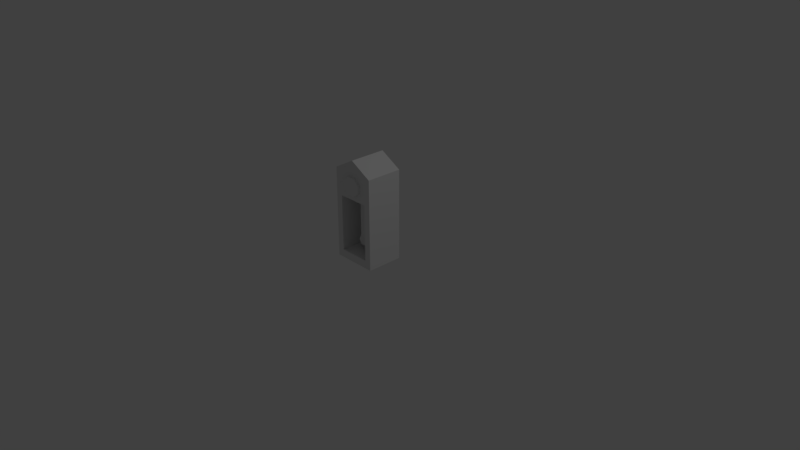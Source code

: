 # Source: clock.blend  (saved by Blender 2.79.0; exported with 4.5.12 LTS)
import bpy
from mathutils import Matrix  # noqa: F401  (used for matrix-valued properties, if any)

bpy.ops.wm.read_factory_settings(use_empty=True)
scene = bpy.context.scene
scene.name = 'Scene'

# ---- collections
col_collection_1 = bpy.data.collections.new('Collection 1'); scene.collection.children.link(col_collection_1)

# ---- materials (node trees are filled in below, after node groups)
mat_material = bpy.data.materials.new('Material')
mat_material.alpha_threshold = 0.0
mat_material.use_transparent_shadow = False
mat_material.roughness = 0.5
mat_material.line_color = (0.0, 0.0, 0.0, 1.0)

# ---- material node trees

# ---- world
world_world = bpy.data.worlds.new('World'); scene.world = world_world
world_world.color = (0.05088, 0.05088, 0.05088)
world_world.use_sun_shadow = False
world_world.sun_shadow_jitter_overblur = 0.0
world_world.cycles.sampling_method = 'MANUAL'

# ---- cameras
cam_camera = bpy.data.cameras.new('Camera')
cam_camera.clip_end = 100.0
cam_camera.lens = 35.0
cam_camera.sensor_width = 32.0
cam_camera.sensor_height = 18.0
cam_camera.ortho_scale = 7.314
cam_camera.dof.focus_distance = 0.0
cam_camera.dof.aperture_fstop = 128.0

# ---- lights
light_lamp = bpy.data.lights.new('Lamp', 'POINT')
light_lamp.transmission_factor = 0.0
light_lamp.cutoff_distance = 30.0
light_lamp.energy = 100.0
light_lamp.shadow_buffer_clip_start = 1.001
light_lamp.shadow_soft_size = 0.1
light_lamp.shadow_maximum_resolution = 0.006
light_lamp.use_absolute_resolution = True

# ---- meshes
me_cube = bpy.data.meshes.new('Cube')
me_cube.from_pydata([(0.299, 0.2477, -0.03401), (0.299, -0.2477, -0.03401), (-0.299, -0.2477, -0.03401), (-0.299, 0.2477, -0.03401), (0.299, 0.2477, 1.192), (0.299, -0.2477, 1.192), (-0.299, -0.2477, 1.192), (-0.299, 0.2477, 1.192), (0.0, 0.2477, -0.03401), (-5.96e-08, -0.2477, -0.03401), (5.96e-08, 0.2477, 1.359), (-2.086e-07, -0.2477, 1.359), (-0.1495, -0.2477, -0.03401), (0.299, -0.2477, 0.8352), (-0.299, -0.2477, 0.8352), (0.1495, -0.2477, -0.03401), (-0.2104, -0.2477, -0.03401), (0.03738, 0.1612, 0.8352), (-1.468e-07, -0.2477, 0.9046), (0.07475, -0.2477, -0.03401), (-9.686e-08, -0.2477, 0.07373), (-0.07475, -0.2477, -0.03401), (0.299, -0.2477, 0.07373), (-0.299, -0.2477, 0.07373), (0.2104, -0.2477, -0.03401), (-1.69e-07, -0.2477, 1.142), (0.07475, -0.2477, 0.8352), (0.2104, -0.2477, 0.8352), (0.1495, -0.2477, 0.07373), (-1.764e-07, -0.2791, 1.142), (-0.2104, -0.2477, 0.8352), (-0.07475, -0.2477, 0.8352), (-0.1495, -0.2477, 0.07373), (-0.1311, -0.2477, 0.9739), (-0.05752, -0.2477, 1.142), (-0.07475, -0.2477, 0.07373), (-0.2104, -0.2477, 0.07373), (0.2104, -0.2477, 1.142), (0.2104, -0.2477, 0.07373), (0.07475, -0.2477, 0.07373), (0.05752, -0.2477, 1.142), (-0.2104, -0.2477, 1.142), (-0.07475, -0.1454, 0.8352), (-2.447e-08, 0.1612, 0.07373), (0.07475, 0.1612, 0.8352), (0.2104, 0.1612, 0.8352), (0.1495, 0.1612, 0.07373), (-0.2104, 0.1612, 0.8352), (-0.07475, 0.1612, 0.8352), (-0.1495, 0.1612, 0.07373), (-0.07475, 0.1612, 0.07373), (-0.2104, 0.1612, 0.07373), (0.2104, 0.1612, 0.07373), (0.07475, 0.1612, 0.07373), (-0.05752, -0.2477, 0.9046), (-0.299, -0.2477, 0.9159), (0.2104, -0.2477, 0.9046), (0.05752, -0.2477, 0.9046), (-0.2104, -0.2477, 0.9046), (0.299, -0.2477, 0.9159), (-0.1311, -0.2477, 1.073), (-1.542e-07, -0.2791, 0.9046), (0.1311, -0.2477, 1.073), (0.1311, -0.2477, 0.9739), (-0.1311, -0.2791, 0.9739), (-0.05752, -0.2791, 1.142), (0.05752, -0.2791, 1.142), (-0.05752, -0.2791, 0.9046), (0.05752, -0.2791, 0.9046), (-0.1311, -0.2791, 1.073), (0.1311, -0.2791, 1.073), (0.1311, -0.2791, 0.9739), (-0.03738, -0.2477, 0.8352), (0.03738, -0.2477, 0.8352), (-0.03738, 0.1612, 0.8352), (0.07475, 0.05897, 0.8352), (0.07475, -0.1454, 0.8352), (-0.07475, 0.05897, 0.8352), (-0.04535, -0.08782, 0.8352), (-0.04535, 0.001347, 0.8352), (0.04535, -0.08782, 0.8352), (0.04535, 0.001347, 0.8352), (-0.04535, -0.08782, 0.1586), (-0.04535, 0.001347, 0.1586), (0.04535, -0.08782, 0.1586), (0.04535, 0.001347, 0.1586), (0.04535, 0.001347, 0.2885), (-0.04535, 0.001347, 0.2885), (0.04535, -0.08782, 0.2885), (-0.04535, -0.08782, 0.2885), (0.08331, 0.001347, 0.2236), (0.08331, -0.08782, 0.2236), (-0.08331, -0.08782, 0.2236), (-0.08331, 0.001347, 0.2236)], [], [(8, 9, 21, 12, 16, 2, 3), (10, 7, 6, 11), (0, 4, 5, 59, 13, 22, 1), (2, 23, 14, 55, 6, 7, 3), (10, 8, 3, 7), (4, 0, 8, 10), (4, 10, 11, 5), (0, 1, 24, 15, 19, 9, 8), (36, 30, 14, 23), (11, 6, 41, 34, 25), (62, 40, 66, 70), (25, 34, 65, 29), (21, 35, 32, 12), (9, 20, 35, 21), (16, 36, 23, 2), (12, 32, 36, 16), (68, 71, 70, 66, 29, 61), (59, 5, 37, 56), (24, 38, 28, 15), (1, 22, 38, 24), (22, 13, 27, 38), (19, 39, 20, 9), (15, 28, 39, 19), (60, 33, 64, 69), (61, 29, 65, 69, 64, 67), (58, 41, 6, 55), (56, 37, 40, 62, 63, 57), (45, 44, 17, 74, 48, 47, 51, 49, 50, 43, 53, 46, 52), (30, 36, 51, 47), (38, 27, 45, 52), (31, 54, 58, 30), (32, 35, 50, 49), (20, 39, 53, 43), (18, 54, 31, 72, 73, 26, 57), (35, 20, 43, 50), (39, 28, 46, 53), (28, 38, 52, 46), (36, 32, 49, 51), (72, 31, 42, 78), (5, 11, 25, 40, 37), (31, 30, 47, 48, 77, 42), (30, 58, 55, 14), (27, 26, 76, 75, 44, 45), (79, 77, 48, 74), (13, 59, 56, 27), (73, 72, 78, 80), (81, 79, 74, 17), (54, 33, 60, 34, 41, 58), (63, 62, 70, 71), (33, 54, 67, 64), (54, 18, 61, 67), (18, 57, 68, 61), (40, 25, 29, 66), (34, 60, 69, 65), (57, 63, 71, 68), (27, 56, 57, 26), (93, 90, 85, 83), (42, 77, 79, 78), (26, 73, 80, 76), (75, 81, 17, 44), (80, 81, 75, 76), (84, 82, 83, 85), (90, 91, 84, 85), (91, 92, 82, 84), (92, 93, 83, 82), (78, 79, 87, 89), (80, 78, 89, 88), (81, 80, 88, 86), (79, 81, 86, 87), (89, 87, 93, 92), (88, 89, 92, 91), (86, 88, 91, 90), (87, 86, 90, 93)])
_uv = me_cube.uv_layers.new(name='UVMap')
_uv.uv.foreach_set('vector', [0.3586, 0.7026, 0.1622, 0.7026, 0.1622, 0.6715, 0.1622, 0.6405, 0.1622, 0.6152, 0.1622, 0.5784, 0.3586, 0.5784, 1.0, 0.6332, 1.0, 0.7574, 0.8035, 0.7574, 0.8035, 0.6332, 0.4744, 0.509, 0.4744, 9.902e-08, 0.6709, 0.0, 0.6709, 0.1145, 0.6709, 0.148, 0.6709, 0.4643, 0.6709, 0.509, 0.6709, 0.509, 0.6709, 0.4643, 0.6709, 0.148, 0.6709, 0.1145, 0.6709, 0.0, 0.8674, 0.0, 0.8674, 0.509, 0.1186, 0.0, 0.1186, 0.5784, 1.891e-07, 0.5784, 0.0, 0.06938, 0.2372, 0.06938, 0.2372, 0.5784, 0.1186, 0.5784, 0.1186, 0.0, 1.0, 0.509, 1.0, 0.6332, 0.8035, 0.6332, 0.8035, 0.509, 0.3586, 0.8267, 0.1622, 0.8267, 0.1622, 0.79, 0.1622, 0.7647, 0.1622, 0.7336, 0.1622, 0.7026, 0.3586, 0.7026, 0.4393, 0.5336, 0.4393, 0.2174, 0.4744, 0.2174, 0.4744, 0.5336, 0.3558, 0.0, 0.4744, 0.06938, 0.4393, 0.09003, 0.3786, 0.09003, 0.3558, 0.09003, 0.4744, 0.5784, 0.4744, 0.6089, 0.4619, 0.6089, 0.4619, 0.5784, 0.4744, 0.6328, 0.4744, 0.6567, 0.4619, 0.6567, 0.4619, 0.6328, 0.3855, 0.5784, 0.3855, 0.5336, 0.4151, 0.5336, 0.4151, 0.5784, 0.3558, 0.5784, 0.3558, 0.5336, 0.3855, 0.5336, 0.3855, 0.5784, 0.4393, 0.5784, 0.4393, 0.5336, 0.4744, 0.5336, 0.4744, 0.5784, 0.4151, 0.5784, 0.4151, 0.5336, 0.4393, 0.5336, 0.4393, 0.5784, 0.1622, 0.8573, 0.1896, 0.8267, 0.2288, 0.8267, 0.2563, 0.8573, 0.2563, 0.8812, 0.1622, 0.8812, 0.2372, 0.1839, 0.2372, 0.06938, 0.2724, 0.09003, 0.2724, 0.1886, 0.2724, 0.5784, 0.2724, 0.5336, 0.2965, 0.5336, 0.2965, 0.5784, 0.2372, 0.5784, 0.2372, 0.5336, 0.2724, 0.5336, 0.2724, 0.5784, 0.2372, 0.5336, 0.2372, 0.2174, 0.2724, 0.2174, 0.2724, 0.5336, 0.3262, 0.5784, 0.3262, 0.5336, 0.3558, 0.5336, 0.3558, 0.5784, 0.2965, 0.5784, 0.2965, 0.5336, 0.3262, 0.5336, 0.3262, 0.5784, 0.4619, 0.8372, 0.4619, 0.7961, 0.4744, 0.7961, 0.4744, 0.8372, 0.1622, 0.8812, 0.2563, 0.8812, 0.2563, 0.9051, 0.2288, 0.9356, 0.1896, 0.9356, 0.1622, 0.9051, 0.4393, 0.1886, 0.4393, 0.09003, 0.4744, 0.06938, 0.4744, 0.1839, 0.2724, 0.1886, 0.2724, 0.09003, 0.333, 0.09003, 0.3038, 0.1188, 0.3038, 0.1598, 0.333, 0.1886, 0.6414, 0.8252, 0.5875, 0.8252, 0.5727, 0.8252, 0.5431, 0.8252, 0.5282, 0.8252, 0.4744, 0.8252, 0.4744, 0.509, 0.4986, 0.509, 0.5282, 0.509, 0.5579, 0.509, 0.5875, 0.509, 0.6172, 0.509, 0.6414, 0.509, 3.546e-08, 0.8946, 0.0, 0.5784, 0.1622, 0.5784, 0.1622, 0.8946, 0.6414, 0.8252, 0.6414, 0.509, 0.8035, 0.509, 0.8035, 0.8252, 0.3855, 0.2174, 0.3786, 0.1886, 0.4393, 0.1886, 0.4393, 0.2174, 0.4744, 0.9747, 0.4744, 0.9437, 0.6366, 0.9437, 0.6366, 0.9747, 0.4744, 0.9126, 0.4744, 0.8816, 0.6366, 0.8816, 0.6366, 0.9126, 0.3558, 0.1886, 0.3786, 0.1886, 0.3855, 0.2174, 0.3706, 0.2174, 0.341, 0.2174, 0.3262, 0.2174, 0.333, 0.1886, 0.4744, 0.9437, 0.4744, 0.9126, 0.6366, 0.9126, 0.6366, 0.9437, 0.4744, 0.8816, 0.4744, 0.8505, 0.6366, 0.8505, 0.6366, 0.8816, 0.4744, 0.8505, 0.4744, 0.8252, 0.6366, 0.8252, 0.6366, 0.8505, 0.4744, 1.0, 0.4744, 0.9747, 0.6366, 0.9747, 0.6366, 1.0, 0.6414, 0.8971, 0.6414, 0.8816, 0.6819, 0.8816, 0.7048, 0.8938, 0.2372, 0.06938, 0.3558, 0.0, 0.3558, 0.09003, 0.333, 0.09003, 0.2724, 0.09003, 0.6414, 0.8816, 0.6414, 0.8252, 0.8035, 0.8252, 0.8035, 0.8816, 0.763, 0.8816, 0.6819, 0.8816, 0.4393, 0.2174, 0.4393, 0.1886, 0.4744, 0.1839, 0.4744, 0.2174, 0.6414, 1.0, 0.6414, 0.9437, 0.6819, 0.9437, 0.763, 0.9437, 0.8035, 0.9437, 0.8035, 1.0, 0.7401, 0.8938, 0.763, 0.8816, 0.8035, 0.8816, 0.8035, 0.8971, 0.2372, 0.2174, 0.2372, 0.1839, 0.2724, 0.1886, 0.2724, 0.2174, 0.6414, 0.9281, 0.6414, 0.8971, 0.7048, 0.8938, 0.7048, 0.9315, 0.7401, 0.9315, 0.7401, 0.8938, 0.8035, 0.8971, 0.8035, 0.9281, 0.3786, 0.1886, 0.4078, 0.1598, 0.4078, 0.1188, 0.3786, 0.09003, 0.4393, 0.09003, 0.4393, 0.1886, 0.8035, 0.7984, 0.8035, 0.7574, 0.816, 0.7574, 0.816, 0.7984, 0.4744, 0.6873, 0.4744, 0.7178, 0.4619, 0.7178, 0.4619, 0.6873, 0.4744, 0.7178, 0.4744, 0.7417, 0.4619, 0.7417, 0.4619, 0.7178, 0.4744, 0.7417, 0.4744, 0.7656, 0.4619, 0.7656, 0.4619, 0.7417, 0.4744, 0.6089, 0.4744, 0.6328, 0.4619, 0.6328, 0.4619, 0.6089, 0.4744, 0.6567, 0.4744, 0.6873, 0.4619, 0.6873, 0.4619, 0.6567, 0.4744, 0.7656, 0.4744, 0.7961, 0.4619, 0.7961, 0.4619, 0.7656, 0.2724, 0.2174, 0.2724, 0.1886, 0.333, 0.1886, 0.3262, 0.2174, 0.8674, 0.254, 0.9335, 0.254, 0.9184, 0.281, 0.8824, 0.281, 0.6819, 0.8816, 0.763, 0.8816, 0.7401, 0.8938, 0.7048, 0.8938, 0.6414, 0.9437, 0.6414, 0.9281, 0.7048, 0.9315, 0.6819, 0.9437, 0.763, 0.9437, 0.7401, 0.9315, 0.8035, 0.9281, 0.8035, 0.9437, 0.7048, 0.9315, 0.7401, 0.9315, 0.763, 0.9437, 0.6819, 0.9437, 0.2917, 0.8267, 0.2917, 0.8644, 0.2563, 0.8644, 0.2563, 0.8267, 0.9688, 0.02698, 0.9335, 0.02698, 0.9335, 0.0, 0.9688, 0.0, 0.3586, 0.8324, 0.4247, 0.8324, 0.4097, 0.8594, 0.3737, 0.8594, 0.4601, 0.6054, 0.4247, 0.6054, 0.4247, 0.5784, 0.4601, 0.5784, 0.4601, 0.8594, 0.4247, 0.8594, 0.4247, 0.6323, 0.4601, 0.6323, 0.3737, 0.5784, 0.4097, 0.5784, 0.4097, 0.8054, 0.3737, 0.8054, 0.9688, 0.281, 0.9335, 0.281, 0.9335, 0.05396, 0.9688, 0.05396, 0.8824, 0.0, 0.9184, 0.0, 0.9184, 0.227, 0.8824, 0.227, 0.4601, 0.6323, 0.4247, 0.6323, 0.4247, 0.6054, 0.4601, 0.6054, 0.3737, 0.8054, 0.4097, 0.8054, 0.4247, 0.8324, 0.3586, 0.8324, 0.9688, 0.05396, 0.9335, 0.05396, 0.9335, 0.02698, 0.9688, 0.02698, 0.8824, 0.227, 0.9184, 0.227, 0.9335, 0.254, 0.8674, 0.254])
me_cube.materials.append(mat_material)
me_cube.use_remesh_preserve_volume = False
me_cube.use_remesh_preserve_attributes = False
me_cube.use_mirror_vertex_groups = False
me_cube.use_paint_bone_selection = False
me_cube.use_paint_mask = True
me_cube.update()

# ---- objects
ob_clock = bpy.data.objects.new('clock', me_cube)
ob_lamp = bpy.data.objects.new('Lamp', light_lamp)
ob_camera = bpy.data.objects.new('Camera', cam_camera)

# ---- transforms, parenting, visibility, modifiers, constraints
ob_clock.location = (0.0, 0.0, 0.0)
ob_clock.lock_rotations_4d = False
ob_clock.empty_display_type = 'ARROWS'
ob_clock.lineart.crease_threshold = 0.0
ob_lamp.location = (4.076, 1.005, 5.904)
ob_lamp.rotation_euler = (0.6503, 0.05522, 1.866)
ob_lamp.lock_rotations_4d = False
ob_lamp.empty_display_type = 'ARROWS'
ob_lamp.color = (0.0, 0.0, 0.0, 0.0)
ob_lamp.lineart.crease_threshold = 0.0
ob_camera.location = (7.481, -6.508, 5.344)
ob_camera.rotation_euler = (1.109, 0.0, 0.8149)
ob_camera.lock_rotations_4d = False
ob_camera.empty_display_type = 'ARROWS'
ob_camera.color = (0.0, 0.0, 0.0, 0.0)
ob_camera.display_type = 'WIRE'
ob_camera.lineart.crease_threshold = 0.0

# ---- collection membership
col_collection_1.objects.link(ob_clock)
col_collection_1.objects.link(ob_lamp)
col_collection_1.objects.link(ob_camera)

# ---- scene / render settings (as saved in the file)
scene.camera = ob_camera
scene.frame_start = 1; scene.frame_end = 250; scene.frame_set(1)
scene.render.engine = 'BLENDER_EEVEE_NEXT'
scene.render.resolution_percentage = 50
scene.render.dither_intensity = 0.0
scene.cycles.use_denoising = False
scene.cycles.samples = 128
scene.cycles.sampling_pattern = 'TABULATED_SOBOL'
scene.cycles.use_adaptive_sampling = False
scene.cycles.use_light_tree = False
scene.cycles.blur_glossy = 0.0
scene.cycles.sample_clamp_indirect = 0.0
scene.view_settings.view_transform = 'Standard'
bpy.context.view_layer.update()
